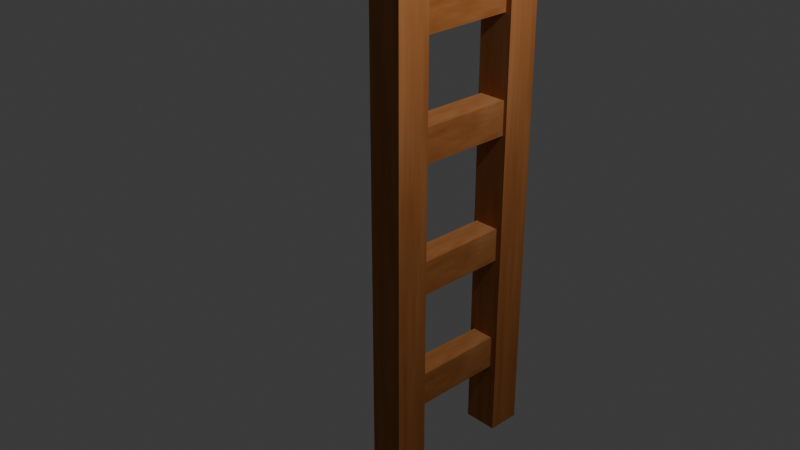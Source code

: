 # Source: Ladder.blend  (saved by Blender 4.4.32; exported with 4.5.12 LTS)
import bpy
from mathutils import Matrix  # noqa: F401  (used for matrix-valued properties, if any)

bpy.ops.wm.read_factory_settings(use_empty=True)
scene = bpy.context.scene
scene.name = 'Scene'

# ---- collections
col_collection = bpy.data.collections.new('Collection'); scene.collection.children.link(col_collection)

# ---- images (referenced by path relative to the original .blend; pixels are not part of the script)
import os
ASSET_DIR = os.environ.get("B2B_ASSET_DIR", "")  # directory of the original .blend (textures are referenced by path, not embedded)
HERE = os.path.dirname(os.path.abspath(__file__))  # packed textures are extracted next to this script under _unpacked/

def load_image(name, relpath, width, height, colorspace="sRGB"):
    """Load a texture the original file referenced (path relative to the .blend, or extracted next to this script)."""
    p = next((c for c in (os.path.join(HERE, relpath), os.path.join(ASSET_DIR, relpath)) if relpath and os.path.exists(c)), "")
    if p:
        img = bpy.data.images.load(p, check_existing=True)
        img.name = name
    else:  # same state as the original file: an image datablock whose file is absent (Cycles renders it pink)
        img = bpy.data.images.new(name, width, height)
        img.source = "FILE"
        img.filepath = "//" + (relpath or name)
    img.colorspace_settings.name = colorspace
    return img
img_brown_png = load_image('BROWN.png', '_unpacked/BROWN.561d1faa.png', 64, 64, 'sRGB')

# ---- materials (node trees are filled in below, after node groups)
mat_material = bpy.data.materials.new('Material')
mat_material.alpha_threshold = 0.0
mat_material.roughness = 0.5
mat_material.line_color = (0.0, 0.0, 0.0, 1.0)

# ---- material node trees
mat_material.use_nodes = True; mat_material.node_tree.nodes.clear()
_N = mat_material.node_tree.nodes; _L = mat_material.node_tree.links
n0 = _N.new('ShaderNodeOutputMaterial'); n0.name = 'Material Output'; n0.location = (300, 300)
n1 = _N.new('ShaderNodeBsdfPrincipled'); n1.name = 'Principled BSDF'; n1.location = (10, 300)
n1.inputs[2].default_value = 1.0
n1.inputs[3].default_value = 1.45
n2 = _N.new('ShaderNodeTexImage'); n2.name = 'Image Texture'; n2.location = (-280, 280)
n2.image = img_brown_png
_L.new(n1.outputs[0], n0.inputs[0])
_L.new(n2.outputs[0], n1.inputs[0])
n0.is_active_output = True

# ---- world
world_world = bpy.data.worlds.new('World'); scene.world = world_world
world_world.use_nodes = True; world_world.node_tree.nodes.clear()
_N = world_world.node_tree.nodes; _L = world_world.node_tree.links
n0 = _N.new('ShaderNodeOutputWorld'); n0.name = 'World Output'; n0.location = (300, 300)
n1 = _N.new('ShaderNodeBackground'); n1.name = 'Background'; n1.location = (10, 300)
n1.inputs[0].default_value = (0.05088, 0.05088, 0.05088, 1.0)
_L.new(n1.outputs[0], n0.inputs[0])
n0.is_active_output = True
world_world.color = (0.05088, 0.05088, 0.05088)
world_world.sun_shadow_jitter_overblur = 0.0

# ---- cameras
cam_camera = bpy.data.cameras.new('Camera')
cam_camera.clip_end = 100.0
cam_camera.ortho_scale = 7.314

# ---- lights
light_light = bpy.data.lights.new('Light', 'POINT')
light_light.energy = 1000.0
light_light.shadow_soft_size = 0.1

# ---- meshes
me_cube = bpy.data.meshes.new('Cube')
me_cube.from_pydata([(0.2014, 0.1957, 3.153), (0.2014, 0.1957, -3.153), (0.2014, -0.1957, 3.153), (0.2014, -0.1957, -3.153), (-0.2014, 0.1957, 3.153), (-0.2014, 0.1957, -3.153), (-0.2014, -0.1957, 3.153), (-0.2014, -0.1957, -3.153), (0.2014, 0.1957, 3.153), (0.2014, 0.1957, -3.153), (0.2014, -0.1957, 3.153), (0.2014, -0.1957, -3.153), (-0.2014, 0.1957, 3.153), (-0.2014, 0.1957, -3.153), (-0.2014, -0.1957, 3.153), (-0.2014, -0.1957, -3.153), (0.234, 1.703, 3.15), (0.234, 1.703, -3.157), (0.234, 1.311, 3.15), (0.234, 1.311, -3.157), (-0.1689, 1.703, 3.15), (-0.1689, 1.703, -3.157), (-0.1689, 1.311, 3.15), (-0.1689, 1.311, -3.157), (0.234, 1.703, 3.15), (0.234, 1.703, -3.157), (0.234, 1.311, 3.15), (0.234, 1.311, -3.157), (-0.1689, 1.703, 3.15), (-0.1689, 1.703, -3.157), (-0.1689, 1.311, 3.15), (-0.1689, 1.311, -3.157), (0.1636, 1.488, 1.918), (0.1636, 0.08994, 1.902), (0.1636, 1.488, 2.309), (0.1636, 0.08972, 2.293), (-0.1167, 1.51, 1.942), (-0.1525, 0.1116, 1.926), (-0.1167, 1.51, 2.333), (-0.1525, 0.1113, 2.317), (0.1954, 1.53, 0.5992), (0.1701, 0.1316, 0.5833), (0.1954, 1.53, 0.9905), (0.1701, 0.1314, 0.9747), (-0.13, 1.526, 0.5992), (-0.1647, 0.1274, 0.5833), (-0.13, 1.526, 0.9905), (-0.1647, 0.1272, 0.9747), (-0.1547, 0.1272, 0.9452), (0.1648, 1.526, -0.8993), (0.1648, 0.1277, -0.9151), (0.1648, 1.526, -0.508), (0.1648, 0.1274, -0.5238), (-0.1334, 1.526, -0.8993), (-0.1523, 0.1277, -0.9151), (-0.1334, 1.526, -0.508), (-0.1523, 0.1274, -0.5238), (0.1558, 1.442, -2.302), (0.1558, 0.04331, -2.318), (0.1558, 1.442, -1.911), (0.1558, 0.04309, -1.927), (-0.1125, 1.442, -2.302), (-0.1546, 0.04331, -2.318), (-0.1125, 1.442, -1.911), (-0.1546, 0.04309, -1.927)], [(0, 8), (1, 9), (2, 10), (3, 11), (4, 12), (5, 13), (6, 14), (7, 15), (16, 24), (17, 25), (18, 26), (19, 27), (20, 28), (21, 29), (22, 30), (23, 31), (47, 48)], [(0, 4, 6, 2), (3, 2, 6, 7), (7, 6, 4, 5), (5, 1, 3, 7), (1, 0, 2, 3), (5, 4, 0, 1), (16, 20, 22, 18), (19, 18, 22, 23), (23, 22, 20, 21), (21, 17, 19, 23), (17, 16, 18, 19), (21, 20, 16, 17), (32, 36, 38, 34), (35, 34, 38, 39), (39, 38, 36, 37), (37, 33, 35, 39), (33, 32, 34, 35), (37, 36, 32, 33), (40, 44, 46, 42), (43, 42, 46, 47), (47, 46, 44, 45), (45, 41, 43, 47), (41, 40, 42, 43), (45, 44, 40, 41), (49, 53, 55, 51), (52, 51, 55, 56), (56, 55, 53, 54), (54, 50, 52, 56), (50, 49, 51, 52), (54, 53, 49, 50), (57, 61, 63, 59), (60, 59, 63, 64), (64, 63, 61, 62), (62, 58, 60, 64), (58, 57, 59, 60), (62, 61, 57, 58)])
_uv = me_cube.uv_layers.new(name='UVMap')
_uv.uv.foreach_set('vector', [0.625, 0.5, 0.875, 0.5, 0.875, 0.75, 0.625, 0.75, 0.375, 0.75, 0.625, 0.75, 0.625, 1.0, 0.375, 1.0, 0.375, 0.0, 0.625, 0.0, 0.625, 0.25, 0.375, 0.25, 0.125, 0.5, 0.375, 0.5, 0.375, 0.75, 0.125, 0.75, 0.375, 0.5, 0.625, 0.5, 0.625, 0.75, 0.375, 0.75, 0.375, 0.25, 0.625, 0.25, 0.625, 0.5, 0.375, 0.5, 0.625, 0.5, 0.875, 0.5, 0.875, 0.75, 0.625, 0.75, 0.375, 0.75, 0.625, 0.75, 0.625, 1.0, 0.375, 1.0, 0.375, 0.0, 0.625, 0.0, 0.625, 0.25, 0.375, 0.25, 0.125, 0.5, 0.375, 0.5, 0.375, 0.75, 0.125, 0.75, 0.375, 0.5, 0.625, 0.5, 0.625, 0.75, 0.375, 0.75, 0.375, 0.25, 0.625, 0.25, 0.625, 0.5, 0.375, 0.5, 0.625, 0.5, 0.875, 0.5, 0.875, 0.75, 0.625, 0.75, 0.375, 0.75, 0.625, 0.75, 0.625, 1.0, 0.375, 1.0, 0.375, 0.0, 0.625, 0.0, 0.625, 0.25, 0.375, 0.25, 0.125, 0.5, 0.375, 0.5, 0.375, 0.75, 0.125, 0.75, 0.375, 0.5, 0.625, 0.5, 0.625, 0.75, 0.375, 0.75, 0.375, 0.25, 0.625, 0.25, 0.625, 0.5, 0.375, 0.5, 0.625, 0.5, 0.875, 0.5, 0.875, 0.75, 0.625, 0.75, 0.375, 0.75, 0.625, 0.75, 0.625, 1.0, 0.375, 1.0, 0.375, 0.0, 0.625, 0.0, 0.625, 0.25, 0.375, 0.25, 0.125, 0.5, 0.375, 0.5, 0.375, 0.75, 0.125, 0.75, 0.375, 0.5, 0.625, 0.5, 0.625, 0.75, 0.375, 0.75, 0.375, 0.25, 0.625, 0.25, 0.625, 0.5, 0.375, 0.5, 0.625, 0.5, 0.875, 0.5, 0.875, 0.75, 0.625, 0.75, 0.375, 0.75, 0.625, 0.75, 0.625, 1.0, 0.375, 1.0, 0.375, 0.0, 0.625, 0.0, 0.625, 0.25, 0.375, 0.25, 0.125, 0.5, 0.375, 0.5, 0.375, 0.75, 0.125, 0.75, 0.375, 0.5, 0.625, 0.5, 0.625, 0.75, 0.375, 0.75, 0.375, 0.25, 0.625, 0.25, 0.625, 0.5, 0.375, 0.5, 0.625, 0.5, 0.875, 0.5, 0.875, 0.75, 0.625, 0.75, 0.375, 0.75, 0.625, 0.75, 0.625, 1.0, 0.375, 1.0, 0.375, 0.0, 0.625, 0.0, 0.625, 0.25, 0.375, 0.25, 0.125, 0.5, 0.375, 0.5, 0.375, 0.75, 0.125, 0.75, 0.375, 0.5, 0.625, 0.5, 0.625, 0.75, 0.375, 0.75, 0.375, 0.25, 0.625, 0.25, 0.625, 0.5, 0.375, 0.5])
me_cube.materials.append(mat_material)
me_cube.use_mirror_vertex_groups = False
me_cube.update()

# ---- objects
ob_cube = bpy.data.objects.new('Cube', me_cube)
ob_light = bpy.data.objects.new('Light', light_light)
ob_camera = bpy.data.objects.new('Camera', cam_camera)

# ---- transforms, parenting, visibility, modifiers, constraints
ob_cube.location = (0.0, 0.0, 0.0)
ob_cube.lock_rotations_4d = False
ob_cube.empty_display_type = 'ARROWS'
ob_cube.lineart.crease_threshold = 0.0
ob_light.location = (4.076, 1.005, 5.904)
ob_light.rotation_euler = (0.6503, 0.05522, 1.866)
ob_light.lock_rotations_4d = False
ob_light.empty_display_type = 'ARROWS'
ob_light.color = (0.0, 0.0, 0.0, 0.0)
ob_light.lineart.crease_threshold = 0.0
ob_camera.location = (7.359, -6.926, 4.958)
ob_camera.rotation_euler = (1.109, 0.0, 0.8149)
ob_camera.lock_rotations_4d = False
ob_camera.empty_display_type = 'ARROWS'
ob_camera.color = (0.0, 0.0, 0.0, 0.0)
ob_camera.display_type = 'WIRE'
ob_camera.lineart.crease_threshold = 0.0

# ---- collection membership
col_collection.objects.link(ob_cube)
col_collection.objects.link(ob_light)
col_collection.objects.link(ob_camera)

# ---- scene / render settings (as saved in the file)
scene.camera = ob_camera
scene.frame_start = 1; scene.frame_end = 250; scene.frame_set(1)
scene.render.engine = 'BLENDER_EEVEE_NEXT'
bpy.context.view_layer.update()

